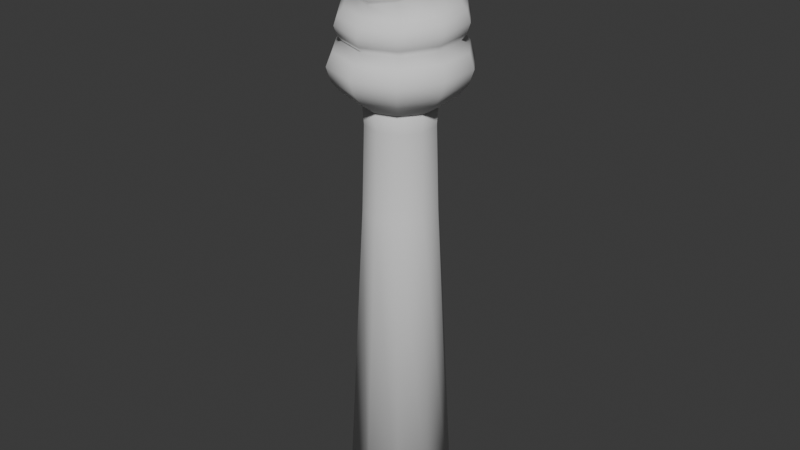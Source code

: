 # Source: torch.blend  (saved by Blender 4.0.36; exported with 4.5.12 LTS)
import bpy
from mathutils import Matrix  # noqa: F401  (used for matrix-valued properties, if any)

bpy.ops.wm.read_factory_settings(use_empty=True)
scene = bpy.context.scene
scene.name = 'Scene'

# ---- collections
col_collection = bpy.data.collections.new('Collection'); scene.collection.children.link(col_collection)

# ---- world
world_world = bpy.data.worlds.new('World'); scene.world = world_world
world_world.use_nodes = True; world_world.node_tree.nodes.clear()
_N = world_world.node_tree.nodes; _L = world_world.node_tree.links
n0 = _N.new('ShaderNodeOutputWorld'); n0.name = 'World Output'; n0.location = (300, 300)
n1 = _N.new('ShaderNodeBackground'); n1.name = 'Background'; n1.location = (10, 300)
n1.inputs[0].default_value = (0.05088, 0.05088, 0.05088, 1.0)
_L.new(n1.outputs[0], n0.inputs[0])
n0.is_active_output = True
world_world.color = (0.05088, 0.05088, 0.05088)
world_world.use_sun_shadow = False
world_world.sun_shadow_jitter_overblur = 0.0

# ---- meshes
me_circle = bpy.data.meshes.new('Circle')
me_circle.from_pydata([(0.0, 1.0, 0.0), (-0.5878, 0.809, 0.0), (-0.9511, 0.309, 0.0), (-0.9511, -0.309, 0.0), (-0.5878, -0.809, 0.0), (0.0, -1.0, 0.0), (0.5878, -0.809, 0.0), (0.9511, -0.309, 0.0), (0.9511, 0.309, 0.0), (0.5878, 0.809, 0.0), (4.47e-08, 0.2581, 8.266), (4.47e-08, -0.2581, 8.266), (-0.3972, 0.5467, 5.987), (-0.3972, 0.5467, 8.266), (-0.3684, 0.507, 7.56), (-1.932e-09, 0.6758, 5.987), (-1.932e-09, 0.6758, 8.266), (-1.863e-09, 0.6267, 7.56), (0.3972, 0.5467, 8.266), (0.3972, 0.5467, 5.987), (0.3684, 0.507, 7.56), (-0.6427, 0.2088, 8.266), (-0.6427, 0.2088, 5.987), (-0.5961, 0.1937, 7.56), (0.6427, 0.2088, 5.987), (0.6427, 0.2088, 8.266), (0.5961, 0.1937, 7.56), (0.6427, -0.2088, 5.987), (0.6427, -0.2088, 8.266), (0.5961, -0.1937, 7.56), (0.3972, -0.5467, 8.266), (0.3972, -0.5467, 5.987), (0.3684, -0.507, 7.56), (-1.932e-09, -0.6758, 5.987), (-1.932e-09, -0.6758, 8.266), (-1.863e-09, -0.6267, 7.56), (-0.3972, -0.5467, 5.987), (-0.3972, -0.5467, 8.266), (-0.3684, -0.507, 7.56), (-0.6427, -0.2088, 8.266), (-0.6427, -0.2088, 5.987), (-0.5961, -0.1937, 7.56), (0.3633, 0.118, 0.0), (-0.3633, -0.118, 0.0)], [], [(0, 15, 19, 9), (7, 27, 31, 6), (4, 36, 40, 3), (8, 24, 27, 7), (6, 31, 33, 5), (9, 19, 24, 8), (2, 22, 12, 1), (13, 21, 10, 16), (21, 39, 11, 10), (10, 11, 28, 25), (39, 37, 34, 11), (11, 34, 30, 28), (16, 10, 25, 18), (3, 40, 22, 2), (5, 33, 36, 4), (13, 14, 23, 21), (14, 12, 22, 23), (25, 26, 20, 18), (26, 24, 19, 20), (34, 35, 32, 30), (35, 33, 31, 32), (37, 38, 35, 34), (38, 36, 33, 35), (28, 29, 26, 25), (29, 27, 24, 26), (16, 17, 14, 13), (17, 15, 12, 14), (21, 23, 41, 39), (23, 22, 40, 41), (39, 41, 38, 37), (41, 40, 36, 38), (30, 32, 29, 28), (32, 31, 27, 29), (18, 20, 17, 16), (20, 19, 15, 17), (1, 12, 15, 0), (0, 9, 8, 42), (42, 8, 7, 6), (1, 0, 42, 43), (43, 42, 6, 5), (2, 1, 43, 3), (3, 43, 5, 4)])
me_circle.polygons.foreach_set('use_smooth', [True] * 42)
_uv = me_circle.uv_layers.new(name='UVMap')
_uv.uv.foreach_set('vector', [0.1089, 0.1032, 0.2323, 0.6982, 0.2815, 0.6982, 0.1816, 0.1032, 0.6071, 0.1032, 0.569, 0.6982, 0.6976, 0.6982, 0.7974, 0.1032, 0.7974, 0.1032, 0.6976, 0.6982, 0.569, 0.6982, 0.6071, 0.1032, 0.3719, 0.1032, 0.4101, 0.6982, 0.569, 0.6982, 0.6071, 0.1032, 0.7974, 0.1032, 0.6976, 0.6982, 0.7467, 0.6982, 0.8701, 0.1032, 0.1816, 0.1032, 0.2815, 0.6982, 0.4101, 0.6982, 0.3719, 0.1032, 0.3719, 0.1032, 0.4101, 0.6982, 0.2815, 0.6982, 0.1816, 0.1032, 0.2815, 0.9246, 0.4101, 0.9246, 0.3913, 0.9246, 0.2323, 0.9246, 0.4101, 0.9246, 0.569, 0.9246, 0.5878, 0.9246, 0.3913, 0.9246, 0.3913, 0.9246, 0.5878, 0.9246, 0.569, 0.9246, 0.4101, 0.9246, 0.569, 0.9246, 0.6976, 0.9246, 0.7467, 0.9246, 0.5878, 0.9246, 0.5878, 0.9246, 0.7467, 0.9246, 0.6976, 0.9246, 0.569, 0.9246, 0.2323, 0.9246, 0.3913, 0.9246, 0.4101, 0.9246, 0.2815, 0.9246, 0.6071, 0.1032, 0.569, 0.6982, 0.4101, 0.6982, 0.3719, 0.1032, 0.8701, 0.1032, 0.7467, 0.6982, 0.6976, 0.6982, 0.7974, 0.1032, 0.2815, 0.9246, 0.2966, 0.8545, 0.4158, 0.8545, 0.4101, 0.9246, 0.2966, 0.8545, 0.2815, 0.6982, 0.4101, 0.6982, 0.4158, 0.8545, 0.4101, 0.9246, 0.4158, 0.8545, 0.2966, 0.8545, 0.2815, 0.9246, 0.4158, 0.8545, 0.4101, 0.6982, 0.2815, 0.6982, 0.2966, 0.8545, 0.7467, 0.9246, 0.7281, 0.8545, 0.6825, 0.8545, 0.6976, 0.9246, 0.7281, 0.8545, 0.7467, 0.6982, 0.6976, 0.6982, 0.6825, 0.8545, 0.6976, 0.9246, 0.6825, 0.8545, 0.7281, 0.8545, 0.7467, 0.9246, 0.6825, 0.8545, 0.6976, 0.6982, 0.7467, 0.6982, 0.7281, 0.8545, 0.569, 0.9246, 0.5632, 0.8545, 0.4158, 0.8545, 0.4101, 0.9246, 0.5632, 0.8545, 0.569, 0.6982, 0.4101, 0.6982, 0.4158, 0.8545, 0.2323, 0.9246, 0.251, 0.8545, 0.2966, 0.8545, 0.2815, 0.9246, 0.251, 0.8545, 0.2323, 0.6982, 0.2815, 0.6982, 0.2966, 0.8545, 0.4101, 0.9246, 0.4158, 0.8545, 0.5632, 0.8545, 0.569, 0.9246, 0.4158, 0.8545, 0.4101, 0.6982, 0.569, 0.6982, 0.5632, 0.8545, 0.569, 0.9246, 0.5632, 0.8545, 0.6825, 0.8545, 0.6976, 0.9246, 0.5632, 0.8545, 0.569, 0.6982, 0.6976, 0.6982, 0.6825, 0.8545, 0.6976, 0.9246, 0.6825, 0.8545, 0.5632, 0.8545, 0.569, 0.9246, 0.6825, 0.8545, 0.6976, 0.6982, 0.569, 0.6982, 0.5632, 0.8545, 0.2815, 0.9246, 0.2966, 0.8545, 0.251, 0.8545, 0.2323, 0.9246, 0.2966, 0.8545, 0.2815, 0.6982, 0.2323, 0.6982, 0.251, 0.8545, 0.1816, 0.1032, 0.2815, 0.6982, 0.2323, 0.6982, 0.1089, 0.1032, 0.1089, 0.1032, 0.1816, 0.1032, 0.3719, 0.1032, 0.4446, 0.1032, 0.4446, 0.1032, 0.3719, 0.1032, 0.6071, 0.1032, 0.7974, 0.1032, 0.1816, 0.1032, 0.1089, 0.1032, 0.4446, 0.1032, 0.5345, 0.1032, 0.5345, 0.1032, 0.4446, 0.1032, 0.7974, 0.1032, 0.8701, 0.1032, 0.3719, 0.1032, 0.1816, 0.1032, 0.5345, 0.1032, 0.6071, 0.1032, 0.6071, 0.1032, 0.5345, 0.1032, 0.8701, 0.1032, 0.7974, 0.1032])
me_circle.update()
me_circle_001 = bpy.data.meshes.new('Circle.001')
me_circle_001.from_pydata([(3.819e-17, 1.028, 9.677), (-0.5878, 0.841, 9.671), (-0.9511, 0.3503, 9.639), (-0.9511, -0.2546, 9.573), (-0.5878, -0.7428, 9.5), (9.311e-17, -0.9357, 9.466), (0.5878, -0.7481, 9.495), (0.9511, -0.2615, 9.57), (0.9511, 0.3424, 9.635), (0.5878, 0.8327, 9.664), (0.3352, 0.1653, 10.52), (0.5424, -0.3271, 10.68), (0.5424, -0.7783, 10.66), (0.3352, -0.9613, 10.47), (-4.372e-09, -0.8653, 10.25), (-0.3352, -0.7581, 10.28), (-0.5424, -0.6813, 10.57), (-0.5424, -0.431, 10.77), (-0.3352, -0.04324, 10.76), (-4.372e-09, 0.275, 10.55), (9.594e-18, 1.014, 9.063), (0.0, 1.0, 8.158), (-0.5878, 0.809, 8.158), (-0.5878, 0.8285, 9.063), (0.9511, -0.2708, 9.027), (0.9511, -0.309, 8.158), (0.9511, 0.309, 8.158), (0.9511, 0.3319, 9.051), (-0.5878, -0.7526, 8.999), (-0.5878, -0.809, 8.158), (0.0, -1.0, 8.158), (4.367e-17, -0.9462, 8.982), (-0.9511, 0.309, 8.158), (-0.9511, 0.3395, 9.054), (0.5878, 0.809, 8.158), (0.5878, 0.8213, 9.059), (0.5878, -0.809, 8.158), (0.5878, -0.7576, 8.994), (-0.9511, -0.309, 8.158), (-0.9511, -0.2641, 9.03), (-0.6776, 0.9384, 8.869), (-0.6776, 0.9326, 8.345), (-0.7293, 1.004, 8.606), (1.096, 0.3651, 8.865), (1.096, 0.3562, 8.345), (1.18, 0.3833, 8.606), (9.108e-10, -1.152, 8.344), (9.108e-10, -1.116, 8.818), (9.445e-18, -1.227, 8.589), (-1.096, 0.3703, 8.867), (-1.096, 0.3562, 8.345), (-1.18, 0.3843, 8.606), (9.108e-10, 1.155, 8.868), (9.108e-10, 1.153, 8.345), (0.0, 1.241, 8.606), (0.6776, 0.9326, 8.345), (0.6776, 0.9346, 8.867), (0.7293, 1.004, 8.606), (1.096, -0.3345, 8.851), (1.096, -0.3562, 8.345), (1.18, -0.3788, 8.602), (0.6776, -0.9321, 8.344), (0.6776, -0.8984, 8.827), (0.7293, -0.9916, 8.592), (-0.6776, -0.9315, 8.345), (-0.6776, -0.8948, 8.832), (-0.7293, -0.9895, 8.595), (-1.096, -0.3294, 8.853), (-1.096, -0.3562, 8.345), (-1.18, -0.3763, 8.604), (-4.715e-10, -1.011, 9.372), (-4.715e-10, -1.019, 9.068), (6.683e-17, -1.07, 9.218), (-1.026, -0.277, 9.474), (-1.026, -0.2844, 9.13), (-1.081, -0.2965, 9.302), (-0.6343, -0.8112, 9.089), (-0.6343, -0.8036, 9.405), (-0.6679, -0.8511, 9.246), (1.026, 0.3669, 9.529), (1.026, 0.359, 9.158), (1.081, 0.3812, 9.344), (0.6343, -0.8086, 9.4), (0.6343, -0.816, 9.084), (0.6679, -0.8559, 9.24), (1.026, -0.284, 9.471), (1.026, -0.2912, 9.127), (1.081, -0.3035, 9.299), (-1.026, 0.3752, 9.534), (-1.026, 0.3669, 9.161), (-1.081, 0.3895, 9.348), (-0.6343, 0.8947, 9.172), (-0.6343, 0.9039, 9.56), (-0.6679, 0.9454, 9.365), (0.6343, 0.887, 9.168), (0.6343, 0.8953, 9.553), (0.6679, 0.9372, 9.359), (-4.715e-10, 1.095, 9.172), (-4.715e-10, 1.105, 9.563), (1.783e-17, 1.157, 9.366), (-0.1569, -1.199, 11.29), (0.1569, -1.294, 11.25), (-5.314e-10, 0.9921, 9.737), (-1.863e-09, 0.8191, 9.91), (0.9178, -0.2534, 9.623), (0.7614, -0.2967, 9.902), (-0.9178, -0.2467, 9.626), (-0.7614, -0.2584, 9.855), (-5.314e-10, -0.9042, 9.517), (-1.863e-09, -0.76, 9.679), (-0.5672, -0.718, 9.551), (-0.4706, -0.605, 9.711), (0.5672, -0.7232, 9.546), (0.4706, -0.6555, 9.772), (0.5672, 0.8038, 9.723), (0.4706, 0.6617, 9.893), (-0.5672, 0.8117, 9.73), (-0.4706, 0.6255, 9.983), (0.9178, 0.33, 9.691), (0.7614, 0.2236, 9.931), (-0.9178, 0.3377, 9.695), (-0.7614, 0.1966, 9.99), (-4.487e-09, 0.5683, 10.3), (-2.906e-09, 0.8418, 9.971), (-4.191e-09, 0.7995, 10.08), (0.6487, -0.5509, 10.39), (0.7867, -0.3061, 9.944), (0.764, -0.3594, 10.08), (-0.7867, -0.2686, 9.898), (-0.6487, -0.4726, 10.3), (-0.764, -0.3112, 10.03), (-2.906e-09, -0.7923, 9.722), (-4.487e-09, -0.7918, 10.02), (-4.191e-09, -0.7926, 9.811), (-0.4009, -0.6613, 10.05), (-0.4862, -0.6326, 9.756), (-0.4722, -0.638, 9.847), (0.4862, -0.6788, 9.81), (0.4009, -0.8108, 10.21), (0.4722, -0.7101, 9.93), (0.4862, 0.6794, 9.952), (0.4009, 0.4348, 10.28), (0.4722, 0.6418, 10.06), (-0.4862, 0.6465, 10.03), (-0.4009, 0.2917, 10.48), (-0.4722, 0.5822, 10.18), (0.7867, 0.2309, 9.98), (0.6487, -0.05163, 10.41), (0.764, 0.1776, 10.12), (-0.7867, 0.2039, 10.04), (-0.6487, -0.1303, 10.5), (-0.764, 0.137, 10.18), (-0.3972, 0.5467, 7.904), (-1.932e-09, 0.6758, 7.904), (0.3972, 0.5467, 7.904), (-0.6427, 0.2088, 7.904), (0.6427, 0.2088, 7.904), (0.6427, -0.2088, 7.904), (0.3972, -0.5467, 7.904), (-1.932e-09, -0.6758, 7.904), (-0.3972, -0.5467, 7.904), (-0.6427, -0.2088, 7.904)], [], [(33, 89, 91, 23), (39, 74, 89, 33), (41, 22, 32, 50), (153, 21, 34, 154), (157, 25, 36, 158), (160, 29, 38, 161), (79, 8, 7, 85), (28, 76, 74, 39), (24, 86, 83, 37), (23, 91, 97, 20), (37, 83, 71, 31), (35, 94, 80, 27), (20, 97, 94, 35), (98, 0, 9, 95), (39, 67, 65, 28), (37, 62, 58, 24), (33, 49, 67, 39), (64, 29, 30, 46), (27, 43, 56, 35), (24, 58, 43, 27), (28, 65, 47, 31), (44, 26, 34, 55), (23, 40, 49, 33), (0, 102, 114, 9), (59, 25, 26, 44), (50, 32, 38, 68), (20, 52, 40, 23), (31, 47, 62, 37), (46, 30, 36, 61), (35, 56, 52, 20), (55, 34, 21, 53), (61, 36, 25, 59), (68, 38, 29, 64), (59, 60, 63, 61), (60, 58, 62, 63), (61, 63, 48, 46), (63, 62, 47, 48), (44, 45, 60, 59), (45, 43, 58, 60), (53, 54, 57, 55), (54, 52, 56, 57), (55, 57, 45, 44), (57, 56, 43, 45), (41, 42, 54, 53), (42, 40, 52, 54), (50, 51, 42, 41), (51, 49, 40, 42), (68, 69, 51, 50), (69, 67, 49, 51), (46, 48, 66, 64), (48, 47, 65, 66), (64, 66, 69, 68), (66, 65, 67, 69), (53, 21, 22, 41), (92, 1, 0, 98), (95, 9, 8, 79), (82, 6, 5, 70), (88, 2, 1, 92), (27, 80, 86, 24), (31, 71, 76, 28), (73, 3, 2, 88), (77, 4, 3, 73), (85, 7, 6, 82), (92, 93, 90, 88), (93, 91, 89, 90), (77, 78, 72, 70), (78, 76, 71, 72), (98, 99, 93, 92), (99, 97, 91, 93), (88, 90, 75, 73), (90, 89, 74, 75), (70, 72, 84, 82), (72, 71, 83, 84), (82, 84, 87, 85), (84, 83, 86, 87), (95, 96, 99, 98), (96, 94, 97, 99), (85, 87, 81, 79), (87, 86, 80, 81), (79, 81, 96, 95), (81, 80, 94, 96), (73, 75, 78, 77), (75, 74, 76, 78), (70, 5, 4, 77), (7, 104, 112, 6), (9, 114, 118, 8), (2, 120, 116, 1), (6, 112, 108, 5), (5, 108, 110, 4), (1, 116, 102, 0), (8, 118, 104, 7), (4, 110, 106, 3), (16, 15, 100, 17), (17, 100, 19, 18), (15, 14, 101, 100), (100, 101, 10, 19), (14, 13, 12, 101), (101, 12, 11, 10), (134, 15, 16, 129), (3, 106, 120, 2), (149, 121, 107, 128), (135, 111, 109, 131), (138, 13, 14, 132), (143, 117, 121, 149), (146, 119, 115, 140), (125, 12, 13, 138), (137, 113, 105, 126), (129, 16, 17, 150), (107, 106, 110, 111), (126, 105, 119, 146), (113, 112, 104, 105), (123, 103, 117, 143), (115, 114, 102, 103), (128, 107, 111, 135), (121, 120, 106, 107), (132, 14, 15, 134), (109, 108, 112, 113), (141, 10, 11, 147), (119, 118, 114, 115), (150, 17, 18, 144), (117, 116, 120, 121), (131, 109, 113, 137), (111, 110, 108, 109), (147, 11, 12, 125), (105, 104, 118, 119), (144, 18, 19, 122), (103, 102, 116, 117), (140, 115, 103, 123), (129, 130, 136, 134), (130, 128, 135, 136), (138, 139, 127, 125), (139, 137, 126, 127), (141, 142, 124, 122), (142, 140, 123, 124), (150, 151, 130, 129), (151, 149, 128, 130), (132, 133, 139, 138), (133, 131, 137, 139), (147, 148, 142, 141), (148, 146, 140, 142), (144, 145, 151, 150), (145, 143, 149, 151), (134, 136, 133, 132), (136, 135, 131, 133), (125, 127, 148, 147), (127, 126, 146, 148), (122, 124, 145, 144), (124, 123, 143, 145), (122, 19, 10, 141), (152, 22, 21, 153), (159, 30, 29, 160), (156, 26, 25, 157), (155, 32, 22, 152), (161, 38, 32, 155), (158, 36, 30, 159), (154, 34, 26, 156)])
me_circle_001.polygons.foreach_set('use_smooth', [True] * 156)
_uv = me_circle_001.uv_layers.new(name='UVMap')
_uv.uv.foreach_set('vector', [0.0, 0.0, 0.0, 0.0, 0.0, 0.0, 0.0, 0.0, 0.0, 0.0, 0.0, 0.0, 0.0, 0.0, 0.0, 0.0, 0.0, 0.0, 0.0, 0.0, 0.0, 0.0, 0.0, 0.0, 0.0, 0.0, 0.0, 0.0, 0.0, 0.0, 0.0, 0.0, 0.0, 0.0, 0.0, 0.0, 0.0, 0.0, 0.0, 0.0, 0.0, 0.0, 0.0, 0.0, 0.0, 0.0, 0.0, 0.0, 0.0, 0.0, 0.0, 0.0, 0.0, 0.0, 0.0, 0.0, 0.0, 0.0, 0.0, 0.0, 0.0, 0.0, 0.0, 0.0, 0.0, 0.0, 0.0, 0.0, 0.0, 0.0, 0.0, 0.0, 0.0, 0.0, 0.0, 0.0, 0.0, 0.0, 0.0, 0.0, 0.0, 0.0, 0.0, 0.0, 0.0, 0.0, 0.0, 0.0, 0.0, 0.0, 0.0, 0.0, 0.0, 0.0, 0.0, 0.0, 0.0, 0.0, 0.0, 0.0, 0.0, 0.0, 0.0, 0.0, 0.0, 0.0, 0.0, 0.0, 0.0, 0.0, 0.0, 0.0, 0.0, 0.0, 0.0, 0.0, 0.0, 0.0, 0.0, 0.0, 0.0, 0.0, 0.0, 0.0, 0.0, 0.0, 0.0, 0.0, 0.0, 0.0, 0.0, 0.0, 0.0, 0.0, 0.0, 0.0, 0.0, 0.0, 0.0, 0.0, 0.0, 0.0, 0.0, 0.0, 0.0, 0.0, 0.0, 0.0, 0.0, 0.0, 0.0, 0.0, 0.0, 0.0, 0.0, 0.0, 0.0, 0.0, 0.0, 0.0, 0.0, 0.0, 0.0, 0.0, 0.0, 0.0, 0.0, 0.0, 0.0, 0.0, 0.0, 0.0, 0.0, 0.0, 0.0, 0.0, 0.0, 0.0, 0.0, 0.0, 0.0, 0.0, 0.0, 0.0, 0.0, 0.0, 0.0, 0.0, 0.0, 0.0, 0.0, 0.0, 0.0, 0.0, 0.0, 0.0, 0.0, 0.0, 0.0, 0.0, 0.0, 0.0, 0.0, 0.0, 0.0, 0.0, 0.0, 0.0, 0.0, 0.0, 0.0, 0.0, 0.0, 0.0, 0.0, 0.0, 0.0, 0.0, 0.0, 0.0, 0.0, 0.0, 0.0, 0.0, 0.0, 0.0, 0.0, 0.0, 0.0, 0.0, 0.0, 0.0, 0.0, 0.0, 0.0, 0.0, 0.0, 0.0, 0.0, 0.0, 0.0, 0.0, 0.0, 0.0, 0.0, 0.0, 0.0, 0.0, 0.0, 0.0, 0.0, 0.0, 0.0, 0.0, 0.0, 0.0, 0.0, 0.0, 0.0, 0.0, 0.0, 0.0, 0.0, 0.0, 0.0, 0.0, 0.0, 0.0, 0.0, 0.0, 0.0, 0.0, 0.0, 0.0, 0.0, 0.0, 0.0, 0.0, 0.0, 0.0, 0.0, 0.0, 0.0, 0.0, 0.0, 0.0, 0.0, 0.0, 0.0, 0.0, 0.0, 0.0, 0.0, 0.0, 0.0, 0.0, 0.0, 0.0, 0.0, 0.0, 0.0, 0.0, 0.0, 0.0, 0.0, 0.0, 0.0, 0.0, 0.0, 0.0, 0.0, 0.0, 0.0, 0.0, 0.0, 0.0, 0.0, 0.0, 0.0, 0.0, 0.0, 0.0, 0.0, 0.0, 0.0, 0.0, 0.0, 0.0, 0.0, 0.0, 0.0, 0.0, 0.0, 0.0, 0.0, 0.0, 0.0, 0.0, 0.0, 0.0, 0.0, 0.0, 0.0, 0.0, 0.0, 0.0, 0.0, 0.0, 0.0, 0.0, 0.0, 0.0, 0.0, 0.0, 0.0, 0.0, 0.0, 0.0, 0.0, 0.0, 0.0, 0.0, 0.0, 0.0, 0.0, 0.0, 0.0, 0.0, 0.0, 0.0, 0.0, 0.0, 0.0, 0.0, 0.0, 0.0, 0.0, 0.0, 0.0, 0.0, 0.0, 0.0, 0.0, 0.0, 0.0, 0.0, 0.0, 0.0, 0.0, 0.0, 0.0, 0.0, 0.0, 0.0, 0.0, 0.0, 0.0, 0.0, 0.0, 0.0, 0.0, 0.0, 0.0, 0.0, 0.0, 0.0, 0.0, 0.0, 0.0, 0.0, 0.0, 0.0, 0.0, 0.0, 0.0, 0.0, 0.0, 0.0, 0.0, 0.0, 0.0, 0.0, 0.0, 0.0, 0.0, 0.0, 0.0, 0.0, 0.0, 0.0, 0.0, 0.0, 0.0, 0.0, 0.0, 0.0, 0.0, 0.0, 0.0, 0.0, 0.0, 0.0, 0.0, 0.0, 0.0, 0.0, 0.0, 0.0, 0.0, 0.0, 0.0, 0.0, 0.0, 0.0, 0.0, 0.0, 0.0, 0.0, 0.0, 0.0, 0.0, 0.0, 0.0, 0.0, 0.0, 0.0, 0.0, 0.0, 0.0, 0.0, 0.0, 0.0, 0.0, 0.0, 0.0, 0.0, 0.0, 0.0, 0.0, 0.0, 0.0, 0.0, 0.0, 0.0, 0.0, 0.0, 0.0, 0.0, 0.0, 0.0, 0.0, 0.0, 0.0, 0.0, 0.0, 0.0, 0.0, 0.0, 0.0, 0.0, 0.0, 0.0, 0.0, 0.0, 0.0, 0.0, 0.0, 0.0, 0.0, 0.0, 0.0, 0.0, 0.0, 0.0, 0.0, 0.0, 0.0, 0.0, 0.0, 0.0, 0.0, 0.0, 0.0, 0.0, 0.0, 0.0, 0.0, 0.0, 0.0, 0.0, 0.0, 0.0, 0.0, 0.0, 0.0, 0.0, 0.0, 0.0, 0.0, 0.0, 0.0, 0.0, 0.0, 0.0, 0.0, 0.0, 0.0, 0.0, 0.0, 0.0, 0.0, 0.0, 0.0, 0.0, 0.0, 0.0, 0.0, 0.0, 0.0, 0.0, 0.0, 0.0, 0.0, 0.0, 0.0, 0.0, 0.0, 0.0, 0.0, 0.0, 0.0, 0.0, 0.0, 0.0, 0.0, 0.0, 0.0, 0.0, 0.0, 0.0, 0.0, 0.0, 0.0, 0.0, 0.0, 0.0, 0.0, 0.0, 0.0, 0.0, 0.0, 0.0, 0.0, 0.0, 0.0, 0.0, 0.0, 0.0, 0.0, 0.0, 0.0, 0.0, 0.0, 0.0, 0.0, 0.0, 0.0, 0.0, 0.0, 0.0, 0.0, 0.0, 0.0, 0.0, 0.0, 0.0, 0.0, 0.0, 0.0, 0.0, 0.0, 0.0, 0.0, 0.0, 0.0, 0.0, 0.0, 0.0, 0.0, 0.0, 0.0, 0.0, 0.0, 0.0, 0.0, 0.0, 0.0, 0.0, 0.0, 0.0, 0.0, 0.0, 0.0, 0.0, 0.0, 0.0, 0.0, 0.0, 0.0, 0.0, 0.0, 0.0, 0.0, 0.0, 0.0, 0.0, 0.0, 0.0, 0.0, 0.0, 0.0, 0.0, 0.0, 0.0, 0.0, 0.0, 0.0, 0.0, 0.0, 0.0, 0.0, 0.0, 0.0, 0.0, 0.0, 0.0, 0.0, 0.0, 0.0, 0.0, 0.0, 0.0, 0.0, 0.0, 0.0, 0.0, 0.0, 0.0, 0.0, 0.0, 0.0, 0.0, 0.0, 0.0, 0.0, 0.0, 0.0, 0.0, 0.0, 0.0, 0.0, 0.0, 0.0, 0.0, 0.0, 0.0, 0.0, 0.0, 0.0, 0.0, 0.0, 0.0, 0.0, 0.0, 0.0, 0.0, 0.0, 0.0, 0.0, 0.0, 0.0, 0.0, 0.0, 0.0, 0.0, 0.0, 0.0, 0.0, 0.0, 0.0, 0.0, 0.0, 0.0, 0.0, 0.0, 0.0, 0.0, 0.0, 0.0, 0.0, 0.0, 0.0, 0.0, 0.0, 0.0, 0.0, 0.0, 0.0, 0.0, 0.0, 0.0, 0.0, 0.0, 0.0, 0.0, 0.0, 0.0, 0.0, 0.0, 0.0, 0.0, 0.0, 0.0, 0.0, 0.0, 0.0, 0.0, 0.0, 0.0, 0.0, 0.0, 0.0, 0.0, 0.0, 0.0, 0.0, 0.0, 0.0, 0.0, 0.0, 0.0, 0.0, 0.0, 0.0, 0.0, 0.0, 0.0, 0.0, 0.0, 0.0, 0.0, 0.0, 0.0, 0.0, 0.0, 0.0, 0.0, 0.0, 0.0, 0.0, 0.0, 0.0, 0.0, 0.0, 0.0, 0.0, 0.0, 0.0, 0.0, 0.0, 0.0, 0.0, 0.0, 0.0, 0.0, 0.0, 0.0, 0.0, 0.0, 0.0, 0.0, 0.0, 0.0, 0.0, 0.0, 0.0, 0.0, 0.0, 0.0, 0.0, 0.0, 0.0, 0.0, 0.0, 0.0, 0.0, 0.0, 0.0, 0.0, 0.0, 0.0, 0.0, 0.0, 0.0, 0.0, 0.0, 0.0, 0.0, 0.0, 0.0, 0.0, 0.0, 0.0, 0.0, 0.0, 0.0, 0.0, 0.0, 0.0, 0.0, 0.0, 0.0, 0.0, 0.0, 0.0, 0.0, 0.0, 0.0, 0.0, 0.0, 0.0, 0.0, 0.0, 0.0, 0.0, 0.0, 0.0, 0.0, 0.0, 0.0, 0.0, 0.0, 0.0, 0.0, 0.0, 0.0, 0.0, 0.0, 0.0, 0.0, 0.0, 0.0, 0.0, 0.0, 0.0, 0.0, 0.0, 0.0, 0.0, 0.0, 0.0, 0.0, 0.0, 0.0, 0.0, 0.0, 0.0, 0.0, 0.0, 0.0, 0.0, 0.0, 0.0, 0.0, 0.0, 0.0, 0.0, 0.0, 0.0, 0.0, 0.0, 0.0, 0.0, 0.0, 0.0, 0.0, 0.0, 0.0, 0.0, 0.0, 0.0, 0.0, 0.0, 0.0, 0.0, 0.0, 0.0, 0.0, 0.0, 0.0, 0.0, 0.0, 0.0, 0.0, 0.0, 0.0, 0.0, 0.0, 0.0, 0.0, 0.0, 0.0, 0.0, 0.0, 0.0, 0.0, 0.0, 0.0, 0.0, 0.0, 0.0, 0.0, 0.0, 0.0, 0.0, 0.0, 0.0, 0.0, 0.0, 0.0, 0.0, 0.0, 0.0, 0.0, 0.0, 0.0, 0.0, 0.0, 0.0, 0.0, 0.0, 0.0, 0.0, 0.0, 0.0, 0.0, 0.0, 0.0, 0.0, 0.0, 0.0, 0.0, 0.0, 0.0, 0.0, 0.0, 0.0, 0.0, 0.0, 0.0, 0.0, 0.0, 0.0, 0.0, 0.0, 0.0, 0.0, 0.0, 0.0, 0.0, 0.0, 0.0, 0.0, 0.0, 0.0, 0.0, 0.0, 0.0, 0.0, 0.0, 0.0, 0.0, 0.0, 0.0, 0.0, 0.0, 0.0, 0.0, 0.0, 0.0, 0.0, 0.0, 0.0, 0.0, 0.0, 0.0, 0.0, 0.0, 0.0, 0.0, 0.0, 0.0, 0.0, 0.0, 0.0, 0.0, 0.0, 0.0, 0.0, 0.0, 0.0, 0.0, 0.0, 0.0, 0.0, 0.0, 0.0, 0.0, 0.0, 0.0, 0.0, 0.0, 0.0, 0.0, 0.0, 0.0, 0.0, 0.0, 0.0, 0.0, 0.0, 0.0, 0.0, 0.0, 0.0, 0.0, 0.0, 0.0, 0.0, 0.0, 0.0, 0.0, 0.0, 0.0, 0.0, 0.0, 0.0, 0.0, 0.0, 0.0, 0.0, 0.0, 0.0, 0.0, 0.0, 0.0, 0.0, 0.0, 0.0, 0.0, 0.0, 0.0, 0.0, 0.0, 0.0, 0.0, 0.0, 0.0, 0.0, 0.0, 0.0, 0.0, 0.0, 0.0, 0.0, 0.0, 0.0, 0.0, 0.0, 0.0, 0.0, 0.0, 0.0, 0.0, 0.0, 0.0, 0.0, 0.0, 0.0, 0.0, 0.0, 0.0, 0.0, 0.0, 0.0, 0.0, 0.0, 0.0, 0.0, 0.0, 0.0, 0.0, 0.0, 0.0, 0.0, 0.0, 0.0, 0.0, 0.0, 0.0, 0.0, 0.0, 0.0, 0.0, 0.0, 0.0, 0.0, 0.0, 0.0, 0.0, 0.0, 0.0, 0.0, 0.0, 0.0, 0.0, 0.0, 0.0, 0.0, 0.0, 0.0, 0.0, 0.0, 0.0, 0.0, 0.0, 0.0, 0.0, 0.0, 0.0, 0.0, 0.0, 0.0, 0.0, 0.0, 0.0, 0.0, 0.0, 0.0, 0.0, 0.0, 0.0, 0.0, 0.0, 0.0, 0.0, 0.0, 0.0, 0.0, 0.0, 0.0, 0.0, 0.0, 0.0, 0.0, 0.0, 0.0, 0.0, 0.0, 0.0, 0.0, 0.0, 0.0, 0.0, 0.0, 0.0, 0.0, 0.0, 0.0, 0.0, 0.0, 0.0, 0.0, 0.0, 0.0, 0.0, 0.0, 0.0, 0.0, 0.0, 0.0, 0.0, 0.0, 0.0, 0.0, 0.0, 0.0, 0.0, 0.0, 0.0, 0.0, 0.0, 0.0, 0.0, 0.0, 0.0, 0.0, 0.0])
me_circle_001.update()

# ---- objects
ob_handle = bpy.data.objects.new('Handle', me_circle)
ob_fire_part = bpy.data.objects.new('Fire part', me_circle_001)

# ---- transforms, parenting, visibility, modifiers, constraints
ob_handle.location = (0.0, 0.0, 0.0)
ob_fire_part.location = (0.0, 0.0, 0.0)

# ---- collection membership
col_collection.objects.link(ob_handle)
col_collection.objects.link(ob_fire_part)

# ---- scene / render settings (as saved in the file)
scene.frame_start = 1; scene.frame_end = 250; scene.frame_set(1)
scene.render.engine = 'BLENDER_EEVEE_NEXT'
scene.cycles.sampling_pattern = 'TABULATED_SOBOL'
bpy.context.view_layer.update()

# ---- added for rendering (the .blend has no active camera and no usable light): camera, sun
cam_auto = bpy.data.cameras.new('AutoCamera')
cam_auto.lens = 50.0
cam_auto.sensor_width = 36.0
cam_auto.clip_end = 1000.0
ob_auto_camera = bpy.data.objects.new('AutoCamera', cam_auto)
scene.collection.objects.link(ob_auto_camera)
ob_auto_camera.location = (10.9253, -13.1369, 14.3848)
ob_auto_camera.rotation_euler = (1.09748, -7.21219e-08, 0.694738)
scene.camera = ob_auto_camera
light_auto_sun = bpy.data.lights.new('AutoSun', 'SUN')
light_auto_sun.energy = 3.0
light_auto_sun.angle = 0.0523599
ob_auto_sun = bpy.data.objects.new('AutoSun', light_auto_sun)
scene.collection.objects.link(ob_auto_sun)
ob_auto_sun.rotation_euler = (0.872665, 0.174533, 0.523599)
bpy.context.view_layer.update()
